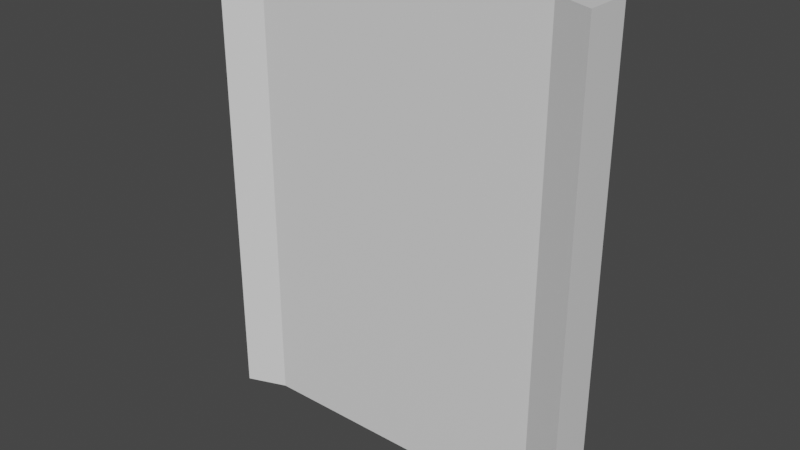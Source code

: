 # Source: Door.blend  (saved by Blender 2.80.75; exported with 4.5.12 LTS)
import bpy
from mathutils import Matrix  # noqa: F401  (used for matrix-valued properties, if any)

bpy.ops.wm.read_factory_settings(use_empty=True)
scene = bpy.context.scene
scene.name = 'Scene'

# ---- collections
col_collection = bpy.data.collections.new('Collection'); scene.collection.children.link(col_collection)

# ---- materials (node trees are filled in below, after node groups)
mat_material = bpy.data.materials.new('Material')
mat_material.alpha_threshold = 0.0
mat_material.use_transparent_shadow = False
mat_material.line_color = (0.0, 0.0, 0.0, 1.0)

# ---- material node trees
mat_material.use_nodes = True; mat_material.node_tree.nodes.clear()
_N = mat_material.node_tree.nodes; _L = mat_material.node_tree.links
n0 = _N.new('ShaderNodeOutputMaterial'); n0.name = 'Material Output'; n0.location = (300, 300)
n1 = _N.new('ShaderNodeBsdfPrincipled'); n1.name = 'Principled BSDF'; n1.location = (10, 300)
n1.distribution = 'GGX'
n1.subsurface_method = 'BURLEY'
n1.inputs[2].default_value = 0.4
n1.inputs[3].default_value = 1.45
n1.inputs[27].default_value = (0.0, 0.0, 0.0, 1.0)
n1.inputs[28].default_value = 1.0
_L.new(n1.outputs[0], n0.inputs[0])
n0.is_active_output = True

# ---- world
world_world = bpy.data.worlds.new('World'); scene.world = world_world
world_world.use_nodes = True; world_world.node_tree.nodes.clear()
_N = world_world.node_tree.nodes; _L = world_world.node_tree.links
n0 = _N.new('ShaderNodeOutputWorld'); n0.name = 'World Output'; n0.location = (300, 300)
n1 = _N.new('ShaderNodeBackground'); n1.name = 'Background'; n1.location = (10, 300)
n1.inputs[0].default_value = (0.05088, 0.05088, 0.05088, 1.0)
_L.new(n1.outputs[0], n0.inputs[0])
n0.is_active_output = True
world_world.color = (0.05088, 0.05088, 0.05088)
world_world.use_sun_shadow = False
world_world.sun_shadow_jitter_overblur = 0.0

# ---- meshes
me_cube = bpy.data.meshes.new('Cube')
me_cube.from_pydata([(2.0, 0.25, 5.0), (2.0, 0.25, 0.0), (2.0, -0.25, 5.0), (2.0, -0.25, 0.0), (-2.0, 0.25, 5.0), (-2.0, 0.25, 0.0), (-2.0, -0.25, 5.0), (-2.0, -0.25, 0.0), (1.589, 0.09107, 0.0), (-1.589, 0.09107, 0.0), (1.589, -0.09107, 5.0), (-1.589, -0.09107, 5.0), (-1.589, -0.09107, 0.0), (1.589, -0.09107, 0.0), (-1.589, 0.09107, 5.0), (1.589, 0.09107, 5.0)], [], [(14, 4, 6, 11), (14, 15, 8, 9), (7, 12, 11, 6), (0, 15, 10, 2), (5, 9, 12, 7), (10, 11, 12, 13), (8, 1, 3, 13), (9, 8, 13, 12), (10, 13, 3, 2), (15, 14, 11, 10), (14, 9, 5, 4), (2, 3, 1, 0), (1, 8, 15, 0), (4, 5, 7, 6)])
_uv = me_cube.uv_layers.new(name='UVMap')
_uv.uv.foreach_set('vector', [0.5993, 0.0, 0.625, 0.0, 0.625, 0.25, 0.5993, 0.25, 0.875, 0.5257, 0.875, 0.7243, 0.625, 0.7243, 0.625, 0.5257, 0.375, 0.5, 0.375, 0.4743, 0.625, 0.4743, 0.625, 0.5, 0.375, 0.0, 0.4007, 0.0, 0.4007, 0.25, 0.375, 0.25, 0.375, 0.75, 0.4007, 0.75, 0.4007, 1.0, 0.375, 1.0, 0.625, 0.2757, 0.625, 0.4743, 0.375, 0.4743, 0.375, 0.2757, 0.5993, 0.75, 0.625, 0.75, 0.625, 1.0, 0.5993, 1.0, 0.4007, 0.75, 0.5993, 0.75, 0.5993, 1.0, 0.4007, 1.0, 0.625, 0.2757, 0.375, 0.2757, 0.375, 0.25, 0.625, 0.25, 0.4007, 0.0, 0.5993, 0.0, 0.5993, 0.25, 0.4007, 0.25, 0.875, 0.5257, 0.625, 0.5257, 0.625, 0.5, 0.875, 0.5, 0.375, 0.75, 0.125, 0.75, 0.125, 0.5, 0.375, 0.5, 0.625, 0.75, 0.625, 0.7243, 0.875, 0.7243, 0.875, 0.75, 0.625, 0.75, 0.375, 0.75, 0.375, 0.5, 0.625, 0.5])
me_cube.materials.append(mat_material)
me_cube.use_remesh_preserve_volume = False
me_cube.use_remesh_preserve_attributes = False
me_cube.use_mirror_vertex_groups = False
me_cube.update()

# ---- objects
ob_cube = bpy.data.objects.new('Cube', me_cube)

# ---- transforms, parenting, visibility, modifiers, constraints
ob_cube.location = (0.0, 0.0, 0.0)
ob_cube.lock_rotations_4d = False
ob_cube.empty_display_type = 'ARROWS'
ob_cube.lineart.crease_threshold = 0.0

# ---- collection membership
col_collection.objects.link(ob_cube)

# ---- scene / render settings (as saved in the file)
scene.frame_start = 1; scene.frame_end = 250; scene.frame_set(1)
scene.render.engine = 'BLENDER_EEVEE_NEXT'
scene.cycles.use_denoising = False
scene.cycles.samples = 128
scene.cycles.sampling_pattern = 'TABULATED_SOBOL'
scene.cycles.use_adaptive_sampling = False
scene.cycles.use_light_tree = False
scene.view_settings.view_transform = 'Filmic'
bpy.context.view_layer.update()

# ---- added for rendering (the .blend has no active camera and no usable light): camera, sun
cam_auto = bpy.data.cameras.new('AutoCamera')
cam_auto.lens = 50.0
cam_auto.sensor_width = 36.0
cam_auto.clip_end = 1000.0
ob_auto_camera = bpy.data.objects.new('AutoCamera', cam_auto)
scene.collection.objects.link(ob_auto_camera)
ob_auto_camera.location = (5.94236, -7.13084, 7.25389)
ob_auto_camera.rotation_euler = (1.09748, -7.21219e-08, 0.694738)
scene.camera = ob_auto_camera
light_auto_sun = bpy.data.lights.new('AutoSun', 'SUN')
light_auto_sun.energy = 3.0
light_auto_sun.angle = 0.0523599
ob_auto_sun = bpy.data.objects.new('AutoSun', light_auto_sun)
scene.collection.objects.link(ob_auto_sun)
ob_auto_sun.rotation_euler = (0.872665, 0.174533, 0.523599)
bpy.context.view_layer.update()

